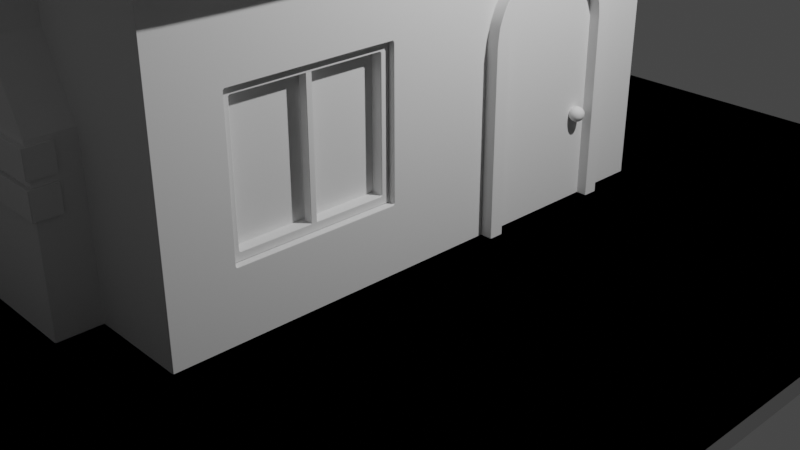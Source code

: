 # Source: house3.blend  (saved by Blender 3.4.6; exported with 4.5.12 LTS)
import bpy
from mathutils import Matrix  # noqa: F401  (used for matrix-valued properties, if any)

bpy.ops.wm.read_factory_settings(use_empty=True)
scene = bpy.context.scene
scene.name = 'Scene'

# ---- collections
col_collection = bpy.data.collections.new('Collection'); scene.collection.children.link(col_collection)

# ---- node groups
ng_auto_smooth = bpy.data.node_groups.new('Auto Smooth', 'GeometryNodeTree')
_s = ng_auto_smooth.interface.new_socket(name='Geometry', in_out='OUTPUT', socket_type='NodeSocketGeometry')
_s = ng_auto_smooth.interface.new_socket(name='Geometry', in_out='INPUT', socket_type='NodeSocketGeometry')
_s = ng_auto_smooth.interface.new_socket(name='Angle', in_out='INPUT', socket_type='NodeSocketFloat')
_s.subtype = 'ANGLE'
_s.min_value = 0.0
_s.max_value = 3.142
ng_auto_smooth.is_modifier = True
_N = ng_auto_smooth.nodes; _L = ng_auto_smooth.links
n0 = _N.new('NodeGroupOutput'); n0.name = 'Group Output'; n0.location = (480, -100)
n1 = _N.new('NodeGroupInput'); n1.name = 'Group Input'; n1.location = (-420, -300)
n2 = _N.new('NodeGroupInput'); n2.name = 'Group Input.001'; n2.location = (-60, -100)
n3 = _N.new('GeometryNodeSetShadeSmooth'); n3.name = 'Set Shade Smooth'; n3.location = (120, -100)
n3.domain = 'EDGE'
n4 = _N.new('GeometryNodeSetShadeSmooth'); n4.name = 'Set Shade Smooth.001'; n4.location = (300, -100)
n5 = _N.new('GeometryNodeInputMeshEdgeAngle'); n5.name = 'Edge Angle'; n5.location = (-420, -220)
n6 = _N.new('GeometryNodeInputEdgeSmooth'); n6.name = 'Is Edge Smooth'; n6.location = (-60, -160)
n7 = _N.new('GeometryNodeInputShadeSmooth'); n7.name = 'Is Face Smooth'; n7.location = (-240, -340)
n8 = _N.new('FunctionNodeBooleanMath'); n8.name = 'Boolean Math'; n8.location = (-60, -220)
n9 = _N.new('FunctionNodeCompare'); n9.name = 'Compare'; n9.location = (-240, -180)
n9.operation = 'LESS_EQUAL'
_L.new(n5.outputs[0], n9.inputs[0])
_L.new(n4.outputs[0], n0.inputs[0])
_L.new(n1.outputs[1], n9.inputs[1])
_L.new(n9.outputs[0], n8.inputs[0])
_L.new(n7.outputs[0], n8.inputs[1])
_L.new(n2.outputs[0], n3.inputs[0])
_L.new(n6.outputs[0], n3.inputs[1])
_L.new(n3.outputs[0], n4.inputs[0])
_L.new(n8.outputs[0], n3.inputs[2])
n0.is_active_output = True

# ---- world
world_world = bpy.data.worlds.new('World'); scene.world = world_world
world_world.use_nodes = True; world_world.node_tree.nodes.clear()
_N = world_world.node_tree.nodes; _L = world_world.node_tree.links
n0 = _N.new('ShaderNodeOutputWorld'); n0.name = 'World Output'; n0.location = (300, 300)
n1 = _N.new('ShaderNodeBackground'); n1.name = 'Background'; n1.location = (10, 300)
n1.inputs[0].default_value = (0.05088, 0.05088, 0.05088, 1.0)
_L.new(n1.outputs[0], n0.inputs[0])
n0.is_active_output = True
world_world.color = (0.05088, 0.05088, 0.05088)
world_world.use_sun_shadow = False
world_world.sun_shadow_jitter_overblur = 0.0

# ---- cameras
cam_camera = bpy.data.cameras.new('Camera')
cam_camera.clip_end = 100.0
cam_camera.ortho_scale = 7.314

# ---- lights
light_light = bpy.data.lights.new('Light', 'POINT')
light_light.transmission_factor = 0.0
light_light.energy = 1000.0
light_light.shadow_soft_size = 0.1
light_light.shadow_maximum_resolution = 0.006
light_light.use_absolute_resolution = True

# ---- meshes
me_plane = bpy.data.meshes.new('Plane')
me_plane.from_pydata([(-0.9211, -1.0, 0.0), (-1.0, -0.9211, 0.0), (-0.9365, -0.9985, 0.0), (-0.9513, -0.994, 0.0), (-0.9649, -0.9867, 0.0), (-0.9769, -0.9769, 0.0), (-0.9867, -0.9649, 0.0), (-0.994, -0.9513, 0.0), (-0.9985, -0.9365, 0.0), (1.0, -0.9211, 0.0), (0.9211, -1.0, 0.0), (0.9985, -0.9365, 0.0), (0.994, -0.9513, 0.0), (0.9867, -0.9649, 0.0), (0.9769, -0.9769, 0.0), (0.9649, -0.9867, 0.0), (0.9513, -0.994, 0.0), (0.9365, -0.9985, 0.0), (-0.9211, 1.0, 0.0), (-1.0, 0.9211, 0.0), (-0.9365, 0.9985, 0.0), (-0.9513, 0.994, 0.0), (-0.9649, 0.9867, 0.0), (-0.9769, 0.9769, 0.0), (-0.9867, 0.9649, 0.0), (-0.994, 0.9513, 0.0), (-0.9985, 0.9365, 0.0), (0.9211, 1.0, 0.0), (1.0, 0.9211, 0.0), (0.9365, 0.9985, 0.0), (0.9513, 0.994, 0.0), (0.9649, 0.9867, 0.0), (0.9769, 0.9769, 0.0), (0.9867, 0.9649, 0.0), (0.994, 0.9513, 0.0), (0.9985, 0.9365, 0.0), (-1.0, 0.9211, 0.04487), (-1.0, -0.9211, 0.04487), (-0.9985, -0.9365, 0.04487), (-0.994, -0.9513, 0.04487), (-0.9867, -0.9649, 0.04487), (-0.9769, -0.9769, 0.04487), (-0.9649, -0.9867, 0.04487), (-0.9513, -0.994, 0.04487), (-0.9365, -0.9985, 0.04487), (-0.9211, -1.0, 0.04487), (0.9211, -1.0, 0.04487), (0.9365, -0.9985, 0.04487), (0.9513, -0.994, 0.04487), (0.9649, -0.9867, 0.04487), (0.9769, -0.9769, 0.04487), (0.9867, -0.9649, 0.04487), (0.994, -0.9513, 0.04487), (0.9985, -0.9365, 0.04487), (1.0, -0.9211, 0.04487), (1.0, 0.9211, 0.04487), (0.9985, 0.9365, 0.04487), (0.994, 0.9513, 0.04487), (0.9867, 0.9649, 0.04487), (0.9769, 0.9769, 0.04487), (0.9649, 0.9867, 0.04487), (0.9513, 0.994, 0.04487), (0.9365, 0.9985, 0.04487), (0.9211, 1.0, 0.04487), (-0.9211, 1.0, 0.04487), (-0.9365, 0.9985, 0.04487), (-0.9513, 0.994, 0.04487), (-0.9649, 0.9867, 0.04487), (-0.9769, 0.9769, 0.04487), (-0.9867, 0.9649, 0.04487), (-0.994, 0.9513, 0.04487), (-0.9985, 0.9365, 0.04487)], [], [(1, 19, 26, 25, 24, 23, 22, 21, 20, 18, 27, 29, 30, 31, 32, 33, 34, 35, 28, 9, 11, 12, 13, 14, 15, 16, 17, 10, 0, 2, 3, 4, 5, 6, 7, 8), (37, 38, 39, 40, 41, 42, 43, 44, 45, 46, 47, 48, 49, 50, 51, 52, 53, 54, 55, 56, 57, 58, 59, 60, 61, 62, 63, 64, 65, 66, 67, 68, 69, 70, 71, 36), (12, 11, 53, 52), (7, 6, 40, 39), (21, 22, 67, 66), (11, 9, 54, 53), (6, 5, 41, 40), (22, 23, 68, 67), (9, 28, 55, 54), (5, 4, 42, 41), (23, 24, 69, 68), (28, 35, 56, 55), (4, 3, 43, 42), (24, 25, 70, 69), (35, 34, 57, 56), (3, 2, 44, 43), (25, 26, 71, 70), (34, 33, 58, 57), (2, 0, 45, 44), (26, 19, 36, 71), (33, 32, 59, 58), (0, 10, 46, 45), (32, 31, 60, 59), (10, 17, 47, 46), (31, 30, 61, 60), (17, 16, 48, 47), (30, 29, 62, 61), (16, 15, 49, 48), (29, 27, 63, 62), (15, 14, 50, 49), (19, 1, 37, 36), (27, 18, 64, 63), (14, 13, 51, 50), (1, 8, 38, 37), (18, 20, 65, 64), (13, 12, 52, 51), (8, 7, 39, 38), (20, 21, 66, 65)])
me_plane.polygons.foreach_set('use_smooth', [True] * 38)
_uv = me_plane.uv_layers.new(name='UVMap')
_uv.uv.foreach_set('vector', [0.0, 0.03947, 0.0, 0.9605, 0.0007584, 0.9682, 0.003004, 0.9756, 0.006651, 0.9825, 0.01156, 0.9884, 0.01754, 0.9933, 0.02436, 0.997, 0.03177, 0.9992, 0.03947, 1.0, 0.9605, 1.0, 0.9682, 0.9992, 0.9756, 0.997, 0.9825, 0.9933, 0.9884, 0.9884, 0.9933, 0.9825, 0.997, 0.9756, 0.9992, 0.9682, 1.0, 0.9605, 1.0, 0.03947, 0.9992, 0.03177, 0.997, 0.02436, 0.9933, 0.01754, 0.9884, 0.01156, 0.9825, 0.006651, 0.9756, 0.003004, 0.9682, 0.0007584, 0.9605, 0.0, 0.03947, 0.0, 0.03177, 0.0007584, 0.02436, 0.003004, 0.01754, 0.006651, 0.01156, 0.01156, 0.006651, 0.01754, 0.003004, 0.02436, 0.0007584, 0.03177, 0.0, 0.03947, 0.0007584, 0.03177, 0.003004, 0.02436, 0.006651, 0.01754, 0.01156, 0.01156, 0.01754, 0.006651, 0.02436, 0.003004, 0.03177, 0.0007584, 0.03947, 0.0, 0.9605, 0.0, 0.9682, 0.0007584, 0.9756, 0.003004, 0.9825, 0.006651, 0.9884, 0.01156, 0.9933, 0.01754, 0.997, 0.02436, 0.9992, 0.03177, 1.0, 0.03947, 1.0, 0.9605, 0.9992, 0.9682, 0.997, 0.9756, 0.9933, 0.9825, 0.9884, 0.9884, 0.9825, 0.9933, 0.9756, 0.997, 0.9682, 0.9992, 0.9605, 1.0, 0.03947, 1.0, 0.03177, 0.9992, 0.02436, 0.997, 0.01754, 0.9933, 0.01156, 0.9884, 0.006651, 0.9825, 0.003004, 0.9756, 0.0007584, 0.9682, 0.0, 0.9605, 0.997, 0.02436, 0.9992, 0.03177, 0.9992, 0.03177, 0.997, 0.02436, 0.003004, 0.02436, 0.006651, 0.01754, 0.006651, 0.01754, 0.003004, 0.02436, 0.02436, 0.997, 0.01754, 0.9933, 0.01754, 0.9933, 0.02436, 0.997, 0.9992, 0.03177, 1.0, 0.03947, 1.0, 0.03947, 0.9992, 0.03177, 0.006651, 0.01754, 0.01156, 0.01156, 0.01156, 0.01156, 0.006651, 0.01754, 0.01754, 0.9933, 0.01156, 0.9884, 0.01156, 0.9884, 0.01754, 0.9933, 1.0, 0.03947, 1.0, 0.9605, 1.0, 0.9605, 1.0, 0.03947, 0.01156, 0.01156, 0.01754, 0.006651, 0.01754, 0.006651, 0.01156, 0.01156, 0.01156, 0.9884, 0.006651, 0.9825, 0.006651, 0.9825, 0.01156, 0.9884, 1.0, 0.9605, 0.9992, 0.9682, 0.9992, 0.9682, 1.0, 0.9605, 0.01754, 0.006651, 0.02436, 0.003004, 0.02436, 0.003004, 0.01754, 0.006651, 0.006651, 0.9825, 0.003004, 0.9756, 0.003004, 0.9756, 0.006651, 0.9825, 0.9992, 0.9682, 0.997, 0.9756, 0.997, 0.9756, 0.9992, 0.9682, 0.02436, 0.003004, 0.03177, 0.0007584, 0.03177, 0.0007584, 0.02436, 0.003004, 0.003004, 0.9756, 0.0007584, 0.9682, 0.0007584, 0.9682, 0.003004, 0.9756, 0.997, 0.9756, 0.9933, 0.9825, 0.9933, 0.9825, 0.997, 0.9756, 0.03177, 0.0007584, 0.03947, 0.0, 0.03947, 0.0, 0.03177, 0.0007584, 0.0007584, 0.9682, 0.0, 0.9605, 0.0, 0.9605, 0.0007584, 0.9682, 0.9933, 0.9825, 0.9884, 0.9884, 0.9884, 0.9884, 0.9933, 0.9825, 0.03947, 0.0, 0.9605, 0.0, 0.9605, 0.0, 0.03947, 0.0, 0.9884, 0.9884, 0.9825, 0.9933, 0.9825, 0.9933, 0.9884, 0.9884, 0.9605, 0.0, 0.9682, 0.0007584, 0.9682, 0.0007584, 0.9605, 0.0, 0.9825, 0.9933, 0.9756, 0.997, 0.9756, 0.997, 0.9825, 0.9933, 0.9682, 0.0007584, 0.9756, 0.003004, 0.9756, 0.003004, 0.9682, 0.0007584, 0.9756, 0.997, 0.9682, 0.9992, 0.9682, 0.9992, 0.9756, 0.997, 0.9756, 0.003004, 0.9825, 0.006651, 0.9825, 0.006651, 0.9756, 0.003004, 0.9682, 0.9992, 0.9605, 1.0, 0.9605, 1.0, 0.9682, 0.9992, 0.9825, 0.006651, 0.9884, 0.01156, 0.9884, 0.01156, 0.9825, 0.006651, 0.0, 0.9605, 0.0, 0.03947, 0.0, 0.03947, 0.0, 0.9605, 0.9605, 1.0, 0.03947, 1.0, 0.03947, 1.0, 0.9605, 1.0, 0.9884, 0.01156, 0.9933, 0.01754, 0.9933, 0.01754, 0.9884, 0.01156, 0.0, 0.03947, 0.0007584, 0.03177, 0.0007584, 0.03177, 0.0, 0.03947, 0.03947, 1.0, 0.03177, 0.9992, 0.03177, 0.9992, 0.03947, 1.0, 0.9933, 0.01754, 0.997, 0.02436, 0.997, 0.02436, 0.9933, 0.01754, 0.0007584, 0.03177, 0.003004, 0.02436, 0.003004, 0.02436, 0.0007584, 0.03177, 0.03177, 0.9992, 0.02436, 0.997, 0.02436, 0.997, 0.03177, 0.9992])
me_plane.update()
me_plane_001 = bpy.data.meshes.new('Plane.001')
me_plane_001.from_pydata([(-1.974, -2.811, 0.0), (1.974, -2.811, 0.0), (-1.974, 2.811, 0.0), (1.974, 2.811, 0.0), (-1.974, 2.811, 3.348), (-1.974, -2.811, 3.348), (1.974, -2.169, 2.306), (0.0, -2.811, 4.831), (0.0, 2.811, 4.831), (-1.974, 2.384e-07, 0.0), (1.974, 2.384e-07, 0.0), (-1.974, 2.384e-07, 3.348), (1.974, -0.5083, 2.306), (1.974, 2.811, 3.348), (1.974, 2.197, 0.0), (1.974, 0.6137, 0.0), (1.974, 2.187, 2.038), (1.974, 1.395, 2.716), (1.974, 2.164, 2.213), (1.974, 2.096, 2.377), (1.974, 1.988, 2.517), (1.974, 1.848, 2.625), (1.974, 1.684, 2.693), (1.974, 0.6036, 2.038), (1.974, 0.6267, 2.213), (1.974, 0.6944, 2.377), (1.974, 0.8022, 2.517), (1.974, 0.9427, 2.625), (1.974, 1.106, 2.693), (1.744, 2.197, 0.0), (1.744, 0.6137, 0.0), (1.744, 2.187, 2.038), (1.744, 1.395, 2.716), (1.744, 2.164, 2.213), (1.744, 2.096, 2.377), (1.744, 1.988, 2.517), (1.744, 1.848, 2.625), (1.744, 1.684, 2.693), (1.744, 0.6036, 2.038), (1.744, 0.6267, 2.213), (1.744, 0.6944, 2.377), (1.744, 0.8022, 2.517), (1.744, 0.9427, 2.625), (1.744, 1.106, 2.693), (1.974, -2.811, 3.348), (1.974, -2.169, 0.8592), (1.974, -0.5083, 0.8592), (1.974, 2.384e-07, 3.348), (1.792, -2.083, 0.9449), (1.792, -0.5939, 0.9449), (1.792, -2.083, 2.221), (1.792, -0.5939, 2.221), (1.974, 0.7724, 4.599e-09), (1.974, 0.762, 2.027), (1.974, 0.78, 2.172), (1.974, 0.8319, 2.297), (1.974, 0.9145, 2.405), (1.974, 1.022, 2.487), (1.974, 1.143, 2.538), (1.974, 1.395, 2.557), (1.974, 1.647, 2.538), (1.974, 1.768, 2.487), (1.974, 1.876, 2.405), (1.974, 1.959, 2.297), (1.974, 2.01, 2.172), (1.974, 2.029, 2.027), (1.974, 2.038, 0.0), (1.744, 0.7724, 4.599e-09), (1.744, 0.762, 2.027), (1.744, 0.78, 2.172), (1.744, 0.8319, 2.297), (1.744, 0.9145, 2.405), (1.744, 1.022, 2.487), (1.744, 1.143, 2.538), (1.744, 1.395, 2.557), (1.744, 1.647, 2.538), (1.744, 1.768, 2.487), (1.744, 1.876, 2.405), (1.744, 1.959, 2.297), (1.744, 2.01, 2.172), (1.744, 2.029, 2.027), (1.744, 2.038, 0.0), (2.098, 0.6137, 0.0), (2.098, 0.6036, 2.038), (2.098, 0.6267, 2.213), (2.098, 0.6944, 2.377), (2.098, 0.8022, 2.517), (2.098, 0.9427, 2.625), (2.098, 1.106, 2.693), (2.098, 1.395, 2.716), (2.098, 1.684, 2.693), (2.098, 1.848, 2.625), (2.098, 1.988, 2.517), (2.098, 2.096, 2.377), (2.098, 2.164, 2.213), (2.098, 2.187, 2.038), (2.098, 2.197, 0.0), (2.098, 1.143, 2.538), (2.098, 2.038, 0.0), (2.098, 2.029, 2.027), (2.098, 2.01, 2.172), (2.098, 1.959, 2.297), (2.098, 1.876, 2.405), (2.098, 0.7724, 4.599e-09), (2.098, 0.762, 2.027), (2.098, 0.78, 2.172), (2.098, 0.8319, 2.297), (2.098, 0.9145, 2.405), (2.098, 1.022, 2.487), (2.098, 1.395, 2.557), (2.098, 1.647, 2.538), (2.098, 1.768, 2.487), (1.987, 2.197, 0.0), (1.987, 2.187, 2.038), (1.987, 2.164, 2.213), (1.987, 2.096, 2.377), (1.987, 1.988, 2.517), (1.987, 1.848, 2.625), (1.987, 1.684, 2.693), (1.987, 1.395, 2.716), (1.987, 1.106, 2.693), (1.987, 0.9427, 2.625), (1.987, 0.8022, 2.517), (1.987, 0.6944, 2.377), (1.987, 0.6267, 2.213), (1.987, 0.6036, 2.038), (1.987, 0.6137, 0.0), (1.792, -2.169, 0.8592), (1.792, -0.5083, 0.8592), (1.792, -2.169, 2.306), (1.792, -0.5083, 2.306), (1.91, -2.169, 0.8592), (1.91, -0.5083, 0.8592), (1.91, -2.169, 2.306), (1.91, -0.5083, 2.306), (1.91, -2.083, 0.9449), (1.91, -0.5939, 0.9449), (1.91, -2.083, 2.221), (1.91, -0.5939, 2.221)], [], [(3, 2, 4, 8, 13), (0, 1, 44, 7, 5), (9, 0, 5, 11), (2, 9, 11, 4), (12, 6, 129, 130), (3, 13, 47, 10, 15, 23, 24, 25, 26, 27, 28, 17, 22, 21, 20, 19, 18, 16, 14), (53, 54, 105, 104), (31, 29, 81, 80), (18, 19, 93, 94), (52, 53, 104, 103), (33, 31, 80, 79), (29, 14, 66, 81), (19, 20, 92, 93), (34, 33, 79, 78), (58, 59, 109, 97), (35, 34, 78, 77), (20, 21, 91, 92), (36, 35, 77, 76), (65, 66, 98, 99), (37, 36, 76, 75), (32, 43, 120, 119), (45, 6, 44, 1), (46, 45, 1, 10), (6, 12, 47, 44), (12, 46, 10, 47), (6, 45, 127, 129), (45, 46, 128, 127), (46, 12, 130, 128), (63, 62, 77, 78), (55, 54, 69, 70), (64, 63, 78, 79), (56, 55, 70, 71), (65, 64, 79, 80), (57, 56, 71, 72), (66, 65, 80, 81), (58, 57, 72, 73), (59, 58, 73, 74), (60, 59, 74, 75), (61, 60, 75, 76), (53, 52, 67, 68), (62, 61, 76, 77), (54, 53, 68, 69), (43, 32, 74, 73), (30, 38, 68, 67), (21, 22, 90, 91), (38, 39, 69, 68), (64, 65, 99, 100), (39, 40, 70, 69), (22, 17, 89, 90), (40, 41, 71, 70), (15, 30, 67, 52), (63, 64, 100, 101), (41, 42, 72, 71), (66, 14, 96, 98), (42, 43, 73, 72), (28, 27, 87, 88), (32, 37, 75, 74), (62, 63, 101, 102), (84, 83, 104, 105), (83, 82, 103, 104), (89, 88, 97, 109), (96, 95, 99, 98), (95, 94, 100, 99), (94, 93, 101, 100), (93, 92, 102, 101), (85, 84, 105, 106), (86, 85, 106, 107), (87, 86, 107, 108), (88, 87, 108, 97), (90, 89, 109, 110), (91, 90, 110, 111), (92, 91, 111, 102), (16, 18, 94, 95), (54, 55, 106, 105), (14, 16, 95, 96), (55, 56, 107, 106), (17, 28, 88, 89), (15, 52, 103, 82), (56, 57, 108, 107), (23, 15, 82, 83), (57, 58, 97, 108), (24, 23, 83, 84), (59, 60, 110, 109), (25, 24, 84, 85), (60, 61, 111, 110), (26, 25, 85, 86), (61, 62, 102, 111), (27, 26, 86, 87), (126, 112, 113, 114, 115, 116, 117, 118, 119, 120, 121, 122, 123, 124, 125), (37, 32, 119, 118), (36, 37, 118, 117), (38, 30, 126, 125), (35, 36, 117, 116), (39, 38, 125, 124), (30, 29, 112, 126), (34, 35, 116, 115), (40, 39, 124, 123), (33, 34, 115, 114), (41, 40, 123, 122), (31, 33, 114, 113), (42, 41, 122, 121), (29, 31, 113, 112), (43, 42, 121, 120), (48, 50, 137, 135), (51, 49, 136, 138), (127, 128, 132, 131), (130, 129, 133, 134), (136, 135, 131, 132), (135, 137, 133, 131), (137, 138, 134, 133), (138, 136, 132, 134), (128, 130, 134, 132), (129, 127, 131, 133), (50, 51, 138, 137), (49, 48, 135, 136)])
me_plane_001.polygons.foreach_set('use_smooth', [1, 1, 1, 1, 1, 1, 1, 1, 1, 1, 1, 0, 1, 1, 1, 1, 1, 1, 1, 1, 1, 1, 1, 1, 1, 1, 1, 1, 1, 1, 1, 1, 1, 1, 1, 1, 1, 1, 1, 1, 1, 1, 1, 1, 1, 1, 1, 1, 1, 1, 0, 1, 1, 0, 1, 1, 1, 1, 1, 1, 1, 1, 1, 1, 1, 1, 1, 1, 1, 1, 1, 1, 1, 1, 1, 1, 1, 0, 1, 1, 1, 1, 1, 1, 1, 1, 1, 1, 1, 1, 1, 1, 1, 1, 0, 1, 1, 1, 1, 1, 1, 1, 1, 0, 0, 1, 1, 1, 1, 1, 1, 1, 1, 0, 0])
_uv = me_plane_001.uv_layers.new(name='UVMap')
_uv.uv.foreach_set('vector', [1.0, 1.0, 0.0, 1.0, 0.0, 1.0, 0.5, 1.0, 1.0, 1.0, 0.0, 0.0, 1.0, 0.0, 1.0, 0.0, 0.5, 0.0, 0.0, 0.0, 0.0, 0.5, 0.0, 0.0, 0.0, 0.0, 0.0, 0.5, 0.0, 1.0, 0.0, 0.5, 0.0, 0.5, 0.0, 1.0, 1.0, 0.3687, 1.0, 0.1313, 1.0, 0.1313, 1.0, 0.3687, 1.0, 1.0, 1.0, 1.0, 1.0, 0.5, 1.0, 0.5, 0.0, 0.0, 0.0, 0.0, -0.05619, -0.03398, -0.2225, -0.1375, -0.3602, -0.2301, -0.2253, -0.1499, -0.05785, -0.04027, 0.0, 0.0, -0.05785, -0.0465, -0.2253, -0.1881, -0.3602, -0.3102, -0.2225, -0.1962, -0.05619, -0.0503, 0.0, 0.0, 0.0, 0.0, 0.0, 0.0, -0.05619, -0.03398, -0.05619, -0.03398, 0.0, 0.0, 0.0, 0.0, 0.0, 0.0, 0.0, 0.0, 0.0, 0.0, -0.05619, -0.0503, -0.2225, -0.1962, -0.2225, -0.1962, -0.05619, -0.0503, 0.0, 0.0, 0.0, 0.0, 0.0, 0.0, 0.0, 0.0, -0.05619, -0.0503, 0.0, 0.0, 0.0, 0.0, -0.05619, -0.0503, 0.0, 0.0, 0.0, 0.0, 0.0, 0.0, 0.0, 0.0, -0.2225, -0.1962, -0.3602, -0.3102, -0.3602, -0.3102, -0.2225, -0.1962, -0.2225, -0.1962, -0.05619, -0.0503, -0.05619, -0.0503, -0.2225, -0.1962, -0.05785, -0.04027, 0.0, 0.0, 0.0, 0.0, -0.05785, -0.04027, -0.3602, -0.3102, -0.2225, -0.1962, -0.2225, -0.1962, -0.3602, -0.3102, -0.3602, -0.3102, -0.2253, -0.1881, -0.2253, -0.1881, -0.3602, -0.3102, -0.2253, -0.1881, -0.3602, -0.3102, -0.3602, -0.3102, -0.2253, -0.1881, 0.0, 0.0, 0.0, 0.0, 0.0, 0.0, 0.0, 0.0, -0.05785, -0.0465, -0.2253, -0.1881, -0.2253, -0.1881, -0.05785, -0.0465, 0.0, 0.0, -0.05785, -0.04027, -0.05785, -0.04027, 0.0, 0.0, 1.0, 0.1313, 1.0, 0.1313, 1.0, 0.0, 1.0, 0.0, 1.0, 0.3687, 1.0, 0.1313, 1.0, 0.0, 1.0, 0.5, 1.0, 0.1313, 1.0, 0.3687, 1.0, 0.5, 1.0, 0.0, 1.0, 0.3687, 1.0, 0.3687, 1.0, 0.5, 1.0, 0.5, 1.0, 0.1313, 1.0, 0.1313, 1.0, 0.1313, 1.0, 0.1313, 1.0, 0.1313, 1.0, 0.3687, 1.0, 0.3687, 1.0, 0.1313, 1.0, 0.3687, 1.0, 0.3687, 1.0, 0.3687, 1.0, 0.3687, -0.2225, -0.1962, -0.3602, -0.3102, -0.3602, -0.3102, -0.2225, -0.1962, -0.2225, -0.1375, -0.05619, -0.03398, -0.05619, -0.03398, -0.2225, -0.1375, -0.05619, -0.0503, -0.2225, -0.1962, -0.2225, -0.1962, -0.05619, -0.0503, -0.3602, -0.2301, -0.2225, -0.1375, -0.2225, -0.1375, -0.3602, -0.2301, 0.0, 0.0, -0.05619, -0.0503, -0.05619, -0.0503, 0.0, 0.0, -0.2253, -0.1499, -0.3602, -0.2301, -0.3602, -0.2301, -0.2253, -0.1499, 0.0, 0.0, 0.0, 0.0, 0.0, 0.0, 0.0, 0.0, -0.05785, -0.04027, -0.2253, -0.1499, -0.2253, -0.1499, -0.05785, -0.04027, 0.0, 0.0, -0.05785, -0.04027, -0.05785, -0.04027, 0.0, 0.0, -0.05785, -0.0465, 0.0, 0.0, 0.0, 0.0, -0.05785, -0.0465, -0.2253, -0.1881, -0.05785, -0.0465, -0.05785, -0.0465, -0.2253, -0.1881, 0.0, 0.0, 0.0, 0.0, 0.0, 0.0, 0.0, 0.0, -0.3602, -0.3102, -0.2253, -0.1881, -0.2253, -0.1881, -0.3602, -0.3102, -0.05619, -0.03398, 0.0, 0.0, 0.0, 0.0, -0.05619, -0.03398, -0.05785, -0.04027, 0.0, 0.0, 0.0, 0.0, -0.05785, -0.04027, 0.0, 0.0, 0.0, 0.0, 0.0, 0.0, 0.0, 0.0, -0.2253, -0.1881, -0.05785, -0.0465, -0.05785, -0.0465, -0.2253, -0.1881, 0.0, 0.0, -0.05619, -0.03398, -0.05619, -0.03398, 0.0, 0.0, -0.05619, -0.0503, 0.0, 0.0, 0.0, 0.0, -0.05619, -0.0503, -0.05619, -0.03398, -0.2225, -0.1375, -0.2225, -0.1375, -0.05619, -0.03398, -0.05785, -0.0465, 0.0, 0.0, 0.0, 0.0, -0.05785, -0.0465, -0.2225, -0.1375, -0.3602, -0.2301, -0.3602, -0.2301, -0.2225, -0.1375, 0.0, 0.0, 0.0, 0.0, 0.0, 0.0, 0.0, 0.0, -0.2225, -0.1962, -0.05619, -0.0503, -0.05619, -0.0503, -0.2225, -0.1962, -0.3602, -0.2301, -0.2253, -0.1499, -0.2253, -0.1499, -0.3602, -0.2301, 0.0, 0.0, 0.0, 0.0, 0.0, 0.0, 0.0, 0.0, -0.2253, -0.1499, -0.05785, -0.04027, -0.05785, -0.04027, -0.2253, -0.1499, -0.05785, -0.04027, -0.2253, -0.1499, -0.2253, -0.1499, -0.05785, -0.04027, 0.0, 0.0, -0.05785, -0.0465, -0.05785, -0.0465, 0.0, 0.0, -0.3602, -0.3102, -0.2225, -0.1962, -0.2225, -0.1962, -0.3602, -0.3102, -0.05619, -0.03398, 0.0, 0.0, 0.0, 0.0, -0.05619, -0.03398, 0.0, 0.0, 0.0, 0.0, 0.0, 0.0, 0.0, 0.0, 0.0, 0.0, -0.05785, -0.04027, -0.05785, -0.04027, 0.0, 0.0, 0.0, 0.0, 0.0, 0.0, 0.0, 0.0, 0.0, 0.0, 0.0, 0.0, -0.05619, -0.0503, -0.05619, -0.0503, 0.0, 0.0, -0.05619, -0.0503, -0.2225, -0.1962, -0.2225, -0.1962, -0.05619, -0.0503, -0.2225, -0.1962, -0.3602, -0.3102, -0.3602, -0.3102, -0.2225, -0.1962, -0.2225, -0.1375, -0.05619, -0.03398, -0.05619, -0.03398, -0.2225, -0.1375, -0.3602, -0.2301, -0.2225, -0.1375, -0.2225, -0.1375, -0.3602, -0.2301, -0.2253, -0.1499, -0.3602, -0.2301, -0.3602, -0.2301, -0.2253, -0.1499, -0.05785, -0.04027, -0.2253, -0.1499, -0.2253, -0.1499, -0.05785, -0.04027, -0.05785, -0.0465, 0.0, 0.0, 0.0, 0.0, -0.05785, -0.0465, -0.2253, -0.1881, -0.05785, -0.0465, -0.05785, -0.0465, -0.2253, -0.1881, -0.3602, -0.3102, -0.2253, -0.1881, -0.2253, -0.1881, -0.3602, -0.3102, 0.0, 0.0, -0.05619, -0.0503, -0.05619, -0.0503, 0.0, 0.0, -0.05619, -0.03398, -0.2225, -0.1375, -0.2225, -0.1375, -0.05619, -0.03398, 0.0, 0.0, 0.0, 0.0, 0.0, 0.0, 0.0, 0.0, -0.2225, -0.1375, -0.3602, -0.2301, -0.3602, -0.2301, -0.2225, -0.1375, 0.0, 0.0, -0.05785, -0.04027, -0.05785, -0.04027, 0.0, 0.0, 0.0, 0.0, 0.0, 0.0, 0.0, 0.0, 0.0, 0.0, -0.3602, -0.2301, -0.2253, -0.1499, -0.2253, -0.1499, -0.3602, -0.2301, 0.0, 0.0, 0.0, 0.0, 0.0, 0.0, 0.0, 0.0, -0.2253, -0.1499, -0.05785, -0.04027, -0.05785, -0.04027, -0.2253, -0.1499, -0.05619, -0.03398, 0.0, 0.0, 0.0, 0.0, -0.05619, -0.03398, 0.0, 0.0, -0.05785, -0.0465, -0.05785, -0.0465, 0.0, 0.0, -0.2225, -0.1375, -0.05619, -0.03398, -0.05619, -0.03398, -0.2225, -0.1375, -0.05785, -0.0465, -0.2253, -0.1881, -0.2253, -0.1881, -0.05785, -0.0465, -0.3602, -0.2301, -0.2225, -0.1375, -0.2225, -0.1375, -0.3602, -0.2301, -0.2253, -0.1881, -0.3602, -0.3102, -0.3602, -0.3102, -0.2253, -0.1881, -0.2253, -0.1499, -0.3602, -0.2301, -0.3602, -0.2301, -0.2253, -0.1499, 0.0, 0.0, 0.0, 0.0, 0.0, 0.0, -0.05619, -0.0503, -0.2225, -0.1962, -0.3602, -0.3102, -0.2253, -0.1881, -0.05785, -0.0465, 0.0, 0.0, -0.05785, -0.04027, -0.2253, -0.1499, -0.3602, -0.2301, -0.2225, -0.1375, -0.05619, -0.03398, 0.0, 0.0, -0.05785, -0.0465, 0.0, 0.0, 0.0, 0.0, -0.05785, -0.0465, -0.2253, -0.1881, -0.05785, -0.0465, -0.05785, -0.0465, -0.2253, -0.1881, 0.0, 0.0, 0.0, 0.0, 0.0, 0.0, 0.0, 0.0, -0.3602, -0.3102, -0.2253, -0.1881, -0.2253, -0.1881, -0.3602, -0.3102, -0.05619, -0.03398, 0.0, 0.0, 0.0, 0.0, -0.05619, -0.03398, 0.0, 0.0, 0.0, 0.0, 0.0, 0.0, 0.0, 0.0, -0.2225, -0.1962, -0.3602, -0.3102, -0.3602, -0.3102, -0.2225, -0.1962, -0.2225, -0.1375, -0.05619, -0.03398, -0.05619, -0.03398, -0.2225, -0.1375, -0.05619, -0.0503, -0.2225, -0.1962, -0.2225, -0.1962, -0.05619, -0.0503, -0.3602, -0.2301, -0.2225, -0.1375, -0.2225, -0.1375, -0.3602, -0.2301, 0.0, 0.0, -0.05619, -0.0503, -0.05619, -0.0503, 0.0, 0.0, -0.2253, -0.1499, -0.3602, -0.2301, -0.3602, -0.2301, -0.2253, -0.1499, 0.0, 0.0, 0.0, 0.0, 0.0, 0.0, 0.0, 0.0, -0.05785, -0.04027, -0.2253, -0.1499, -0.2253, -0.1499, -0.05785, -0.04027, 0.0, 0.0, 0.0, 0.0, 0.0, 0.0, 0.0, 0.0, 0.0, 0.0, 0.0, 0.0, 0.0, 0.0, 0.0, 0.0, 1.0, 0.1313, 1.0, 0.3687, 1.0, 0.3687, 1.0, 0.1313, 1.0, 0.3687, 1.0, 0.1313, 1.0, 0.1313, 1.0, 0.3687, 1.0, 0.3565, 1.0, 0.1435, 1.0, 0.1313, 1.0, 0.3687, 1.0, 0.1435, 1.0, 0.1435, 1.0, 0.1313, 1.0, 0.1313, 1.0, 0.1435, 1.0, 0.3565, 1.0, 0.3687, 1.0, 0.1313, 1.0, 0.3565, 1.0, 0.3565, 1.0, 0.3687, 1.0, 0.3687, 1.0, 0.3687, 1.0, 0.3687, 1.0, 0.3687, 1.0, 0.3687, 1.0, 0.1313, 1.0, 0.1313, 1.0, 0.1313, 1.0, 0.1313, 0.0, 0.0, 0.0, 0.0, 0.0, 0.0, 0.0, 0.0, 0.0, 0.0, 0.0, 0.0, 0.0, 0.0, 0.0, 0.0])
me_plane_001.update()
me_plane_002 = bpy.data.meshes.new('Plane.002')
me_plane_002.from_pydata([(-2.559, 3.312, 2.909), (-2.559, -3.312, 2.909), (2.181, 3.312, 3.413), (2.181, 3.312, 3.193), (2.303, 3.312, 3.101), (2.303, -3.312, 3.101), (2.181, -3.312, 3.413), (2.303, -3.312, 3.321), (2.181, -3.312, 3.193), (-2.559, 3.312, 3.129), (-2.559, -3.312, 3.129), (2.303, 3.312, 3.321), (0.1022, -3.312, 4.754), (-0.1022, -3.312, 4.754), (-0.1022, 3.312, 4.754), (0.1022, 3.312, 4.754), (-0.1022, -3.312, 4.974), (0.1022, -3.312, 4.974), (0.1022, 3.312, 4.974), (-0.1022, 3.312, 4.974), (-2.392, -3.312, 3.034), (-2.392, 3.312, 3.034), (-2.392, -3.312, 3.254), (-2.392, 3.312, 3.254), (2.181, 0.9795, 3.193), (2.181, -1.228, 3.193), (2.181, -1.228, 3.413), (2.181, 0.9795, 3.413), (-2.559, 0.9795, 2.909), (-2.559, -1.228, 2.909), (2.303, -1.228, 3.101), (2.303, 0.9795, 3.101), (-2.559, 0.9795, 3.129), (-2.559, -1.228, 3.129), (2.303, -1.228, 3.321), (2.303, 0.9795, 3.321), (-0.1022, -1.228, 4.754), (-0.1022, 0.9795, 4.754), (0.1022, 0.9795, 4.754), (0.1022, -1.228, 4.754), (0.1022, -1.228, 4.974), (0.1022, 0.9795, 4.974), (-0.1022, 0.9795, 4.974), (-0.1022, -1.228, 4.974), (-2.392, 0.9795, 3.034), (-2.392, -1.228, 3.034), (-2.392, -1.228, 3.254), (-2.392, 0.9795, 3.254), (2.181, 2.481, 3.193), (2.181, -2.729, 3.193), (2.181, -2.729, 3.413), (2.181, 2.481, 3.413), (-2.559, 2.481, 2.909), (-2.559, -2.729, 2.909), (2.303, -2.729, 3.101), (2.303, 2.481, 3.101), (-2.559, 2.481, 3.129), (-2.559, -2.729, 3.129), (2.303, -2.729, 3.321), (2.303, 2.481, 3.321), (-0.1022, -2.729, 4.754), (-0.1022, 2.481, 4.754), (0.1022, 2.481, 4.754), (0.1022, -2.729, 4.754), (0.1022, -2.729, 4.974), (0.1022, 2.481, 4.974), (-0.1022, 2.481, 4.974), (-0.1022, -2.729, 4.974), (-2.392, 2.481, 3.034), (-2.392, -2.729, 3.034), (-2.392, -2.729, 3.254), (-2.392, 2.481, 3.254)], [(70, 57), (71, 56), (53, 69), (52, 68), (63, 49), (62, 48), (50, 64), (51, 65), (64, 67), (65, 66), (60, 63), (61, 62), (69, 60), (68, 61), (52, 56), (53, 57), (58, 50), (59, 51), (54, 58), (55, 59), (67, 70), (66, 71), (49, 54), (48, 55)], [(20, 13, 16, 22), (24, 3, 4, 31), (47, 42, 19, 23), (12, 8, 6, 17), (31, 4, 11, 35), (27, 35, 11, 2), (3, 15, 18, 2), (29, 1, 10, 33), (21, 0, 9, 23), (44, 21, 14, 37), (37, 14, 15, 38), (41, 18, 19, 42), (14, 19, 18, 15), (12, 17, 16, 13), (8, 5, 7, 6), (4, 3, 2, 11), (41, 27, 2, 18), (38, 15, 3, 24), (28, 0, 21, 44), (14, 21, 23, 19), (32, 47, 23, 9), (1, 20, 22, 10), (10, 22, 46, 33), (33, 46, 47, 32), (1, 29, 45, 20), (29, 28, 44, 45), (12, 39, 25, 8), (39, 38, 24, 25), (17, 6, 26, 40), (40, 26, 27, 41), (17, 40, 43, 16), (40, 41, 42, 43), (13, 36, 39, 12), (36, 37, 38, 39), (20, 45, 36, 13), (45, 44, 37, 36), (0, 28, 32, 9), (28, 29, 33, 32), (6, 7, 34, 26), (26, 34, 35, 27), (5, 30, 34, 7), (30, 31, 35, 34), (22, 16, 43, 46), (46, 43, 42, 47), (8, 25, 30, 5), (25, 24, 31, 30)])
me_plane_002.polygons.foreach_set('use_smooth', [True] * 46)
_uv = me_plane_002.uv_layers.new(name='UVMap')
_uv.uv.foreach_set('vector', [-0.1056, 0.0, 0.4741, 0.0, 0.4741, 0.0, -0.1056, 0.0, 1.052, 0.6479, 1.052, 1.0, 1.083, 1.0, 1.083, 0.6479, -0.1056, 0.6479, 0.4741, 0.6479, 0.4741, 1.0, -0.1056, 1.0, 0.5259, 0.0, 1.052, 0.0, 1.052, 0.0, 0.5259, 0.0, 1.083, 0.6479, 1.083, 1.0, 1.083, 1.0, 1.083, 0.6479, 1.052, 0.6479, 1.083, 0.6479, 1.083, 1.0, 1.052, 1.0, 1.052, 1.0, 0.5259, 1.0, 0.5259, 1.0, 1.052, 1.0, -0.148, 0.3145, -0.148, 0.0, -0.148, 0.0, -0.148, 0.3145, -0.1056, 1.0, -0.148, 1.0, -0.148, 1.0, -0.1056, 1.0, -0.1056, 0.6479, -0.1056, 1.0, 0.4741, 1.0, 0.4741, 0.6479, 0.4741, 0.6479, 0.4741, 1.0, 0.5259, 1.0, 0.5259, 0.6479, 0.5259, 0.6479, 0.5259, 1.0, 0.4741, 1.0, 0.4741, 0.6479, 0.4741, 1.0, 0.4741, 1.0, 0.5259, 1.0, 0.5259, 1.0, 0.5259, 0.0, 0.5259, 0.0, 0.4741, 0.0, 0.4741, 0.0, 1.052, 0.0, 1.083, 0.0, 1.083, 0.0, 1.052, 0.0, 1.083, 1.0, 1.052, 1.0, 1.052, 1.0, 1.083, 1.0, 0.5259, 0.6479, 1.052, 0.6479, 1.052, 1.0, 0.5259, 1.0, 0.5259, 0.6479, 0.5259, 1.0, 1.052, 1.0, 1.052, 0.6479, -0.148, 0.6479, -0.148, 1.0, -0.1056, 1.0, -0.1056, 0.6479, 0.4741, 1.0, -0.1056, 1.0, -0.1056, 1.0, 0.4741, 1.0, -0.148, 0.6479, -0.1056, 0.6479, -0.1056, 1.0, -0.148, 1.0, -0.148, 0.0, -0.1056, 0.0, -0.1056, 0.0, -0.148, 0.0, -0.148, 0.0, -0.1056, 0.0, -0.1056, 0.3145, -0.148, 0.3145, -0.148, 0.3145, -0.1056, 0.3145, -0.1056, 0.6479, -0.148, 0.6479, -0.148, 0.0, -0.148, 0.3145, -0.1056, 0.3145, -0.1056, 0.0, -0.148, 0.3145, -0.148, 0.6479, -0.1056, 0.6479, -0.1056, 0.3145, 0.5259, 0.0, 0.5259, 0.3145, 1.052, 0.3145, 1.052, 0.0, 0.5259, 0.3145, 0.5259, 0.6479, 1.052, 0.6479, 1.052, 0.3145, 0.5259, 0.0, 1.052, 0.0, 1.052, 0.3145, 0.5259, 0.3145, 0.5259, 0.3145, 1.052, 0.3145, 1.052, 0.6479, 0.5259, 0.6479, 0.5259, 0.0, 0.5259, 0.3145, 0.4741, 0.3145, 0.4741, 0.0, 0.5259, 0.3145, 0.5259, 0.6479, 0.4741, 0.6479, 0.4741, 0.3145, 0.4741, 0.0, 0.4741, 0.3145, 0.5259, 0.3145, 0.5259, 0.0, 0.4741, 0.3145, 0.4741, 0.6479, 0.5259, 0.6479, 0.5259, 0.3145, -0.1056, 0.0, -0.1056, 0.3145, 0.4741, 0.3145, 0.4741, 0.0, -0.1056, 0.3145, -0.1056, 0.6479, 0.4741, 0.6479, 0.4741, 0.3145, -0.148, 1.0, -0.148, 0.6479, -0.148, 0.6479, -0.148, 1.0, -0.148, 0.6479, -0.148, 0.3145, -0.148, 0.3145, -0.148, 0.6479, 1.052, 0.0, 1.083, 0.0, 1.083, 0.3145, 1.052, 0.3145, 1.052, 0.3145, 1.083, 0.3145, 1.083, 0.6479, 1.052, 0.6479, 1.083, 0.0, 1.083, 0.3145, 1.083, 0.3145, 1.083, 0.0, 1.083, 0.3145, 1.083, 0.6479, 1.083, 0.6479, 1.083, 0.3145, -0.1056, 0.0, 0.4741, 0.0, 0.4741, 0.3145, -0.1056, 0.3145, -0.1056, 0.3145, 0.4741, 0.3145, 0.4741, 0.6479, -0.1056, 0.6479, 1.052, 0.0, 1.052, 0.3145, 1.083, 0.3145, 1.083, 0.0, 1.052, 0.3145, 1.052, 0.6479, 1.083, 0.6479, 1.083, 0.3145])
me_plane_002.update()
me_plane_003 = bpy.data.meshes.new('Plane.003')
me_plane_003.from_pydata([(1.974, 2.197, 0.0), (1.974, 0.6137, 0.0), (1.974, 2.197, 2.058), (1.974, 1.405, 2.736), (1.974, 2.174, 2.233), (1.974, 2.106, 2.397), (1.974, 1.998, 2.537), (1.974, 1.858, 2.645), (1.974, 1.694, 2.713), (1.974, 0.6137, 2.058), (1.974, 0.6368, 2.233), (1.974, 0.7045, 2.397), (1.974, 0.8123, 2.537), (1.974, 0.9528, 2.645), (1.974, 1.116, 2.713), (1.744, 2.197, 0.0), (1.744, 0.6137, 0.0), (1.744, 2.197, 2.058), (1.744, 1.405, 2.736), (1.744, 2.174, 2.233), (1.744, 2.106, 2.397), (1.744, 1.998, 2.537), (1.744, 1.858, 2.645), (1.744, 1.694, 2.713), (1.744, 0.6137, 2.058), (1.744, 0.6368, 2.233), (1.744, 0.7045, 2.397), (1.744, 0.8123, 2.537), (1.744, 0.9528, 2.645), (1.744, 1.116, 2.713)], [], [(5, 6, 21, 20), (11, 10, 25, 26), (4, 5, 20, 19), (12, 11, 26, 27), (2, 4, 19, 17), (13, 12, 27, 28), (0, 2, 17, 15), (14, 13, 28, 29), (3, 14, 29, 18), (8, 3, 18, 23), (7, 8, 23, 22), (9, 1, 16, 24), (6, 7, 22, 21), (10, 9, 24, 25)])
me_plane_003.polygons.foreach_set('use_smooth', [True] * 14)
_uv = me_plane_003.uv_layers.new(name='UVMap')
_uv.uv.foreach_set('vector', [-0.2225, -0.1962, -0.3602, -0.3102, -0.3602, -0.3102, -0.2225, -0.1962, -0.2225, -0.1375, -0.05619, -0.03398, -0.05619, -0.03398, -0.2225, -0.1375, -0.05619, -0.0503, -0.2225, -0.1962, -0.2225, -0.1962, -0.05619, -0.0503, -0.3602, -0.2301, -0.2225, -0.1375, -0.2225, -0.1375, -0.3602, -0.2301, 0.0, 0.0, -0.05619, -0.0503, -0.05619, -0.0503, 0.0, 0.0, -0.2253, -0.1499, -0.3602, -0.2301, -0.3602, -0.2301, -0.2253, -0.1499, 0.0, 0.0, 0.0, 0.0, 0.0, 0.0, 0.0, 0.0, -0.05785, -0.04027, -0.2253, -0.1499, -0.2253, -0.1499, -0.05785, -0.04027, 0.0, 0.0, -0.05785, -0.04027, -0.05785, -0.04027, 0.0, 0.0, -0.05785, -0.0465, 0.0, 0.0, 0.0, 0.0, -0.05785, -0.0465, -0.2253, -0.1881, -0.05785, -0.0465, -0.05785, -0.0465, -0.2253, -0.1881, 0.0, 0.0, 0.0, 0.0, 0.0, 0.0, 0.0, 0.0, -0.3602, -0.3102, -0.2253, -0.1881, -0.2253, -0.1881, -0.3602, -0.3102, -0.05619, -0.03398, 0.0, 0.0, 0.0, 0.0, -0.05619, -0.03398])
me_plane_003.update()
me_plane_004 = bpy.data.meshes.new('Plane.004')
me_plane_004.from_pydata([(1.744, 2.197, 0.0), (1.744, 0.6137, 0.0), (1.744, 2.187, 2.038), (1.744, 1.395, 2.716), (1.744, 2.164, 2.213), (1.744, 2.096, 2.377), (1.744, 1.988, 2.517), (1.744, 1.848, 2.625), (1.744, 1.684, 2.693), (1.744, 0.6036, 2.038), (1.744, 0.6267, 2.213), (1.744, 0.6944, 2.377), (1.744, 0.8022, 2.517), (1.744, 0.9427, 2.625), (1.744, 1.106, 2.693)], [], [(1, 0, 2, 4, 5, 6, 7, 8, 3, 14, 13, 12, 11, 10, 9)])
me_plane_004.polygons.foreach_set('use_smooth', [True] * 1)
_uv = me_plane_004.uv_layers.new(name='UVMap')
_uv.uv.foreach_set('vector', [0.0, 0.0, 0.0, 0.0, 0.0, 0.0, -0.05619, -0.0503, -0.2225, -0.1962, -0.3602, -0.3102, -0.2253, -0.1881, -0.05785, -0.0465, 0.0, 0.0, -0.05785, -0.04027, -0.2253, -0.1499, -0.3602, -0.2301, -0.2225, -0.1375, -0.05619, -0.03398, 0.0, 0.0])
me_plane_004.update()
me_icosphere = bpy.data.meshes.new('Icosphere')
me_icosphere.from_pydata([(0.0, 0.0, -1.0), (0.7236, -0.5257, -0.4472), (-0.2764, -0.8506, -0.4472), (-0.8944, 0.0, -0.4472), (-0.2764, 0.8506, -0.4472), (0.7236, 0.5257, -0.4472), (0.2764, -0.8506, 0.4472), (-0.7236, -0.5257, 0.4472), (-0.7236, 0.5257, 0.4472), (0.2764, 0.8506, 0.4472), (0.8944, 0.0, 0.4472), (0.0, 0.0, 1.0), (-0.1625, -0.5, -0.8507), (0.4253, -0.309, -0.8507), (0.2629, -0.809, -0.5257), (0.8506, 0.0, -0.5257), (0.4253, 0.309, -0.8507), (-0.5257, 0.0, -0.8507), (-0.6882, -0.5, -0.5257), (-0.1625, 0.5, -0.8507), (-0.6882, 0.5, -0.5257), (0.2629, 0.809, -0.5257), (0.9511, -0.309, 0.0), (0.9511, 0.309, 0.0), (0.0, -1.0, 0.0), (0.5878, -0.809, 0.0), (-0.9511, -0.309, 0.0), (-0.5878, -0.809, 0.0), (-0.5878, 0.809, 0.0), (-0.9511, 0.309, 0.0), (0.5878, 0.809, 0.0), (0.0, 1.0, 0.0), (0.6882, -0.5, 0.5257), (-0.2629, -0.809, 0.5257), (-0.8506, 0.0, 0.5257), (-0.2629, 0.809, 0.5257), (0.6882, 0.5, 0.5257), (0.1625, -0.5, 0.8507), (0.5257, 0.0, 0.8507), (-0.4253, -0.309, 0.8507), (-0.4253, 0.309, 0.8507), (0.1625, 0.5, 0.8507)], [], [(0, 13, 12), (1, 13, 15), (0, 12, 17), (0, 17, 19), (0, 19, 16), (1, 15, 22), (2, 14, 24), (3, 18, 26), (4, 20, 28), (5, 21, 30), (1, 22, 25), (2, 24, 27), (3, 26, 29), (4, 28, 31), (5, 30, 23), (6, 32, 37), (7, 33, 39), (8, 34, 40), (9, 35, 41), (10, 36, 38), (38, 41, 11), (38, 36, 41), (36, 9, 41), (41, 40, 11), (41, 35, 40), (35, 8, 40), (40, 39, 11), (40, 34, 39), (34, 7, 39), (39, 37, 11), (39, 33, 37), (33, 6, 37), (37, 38, 11), (37, 32, 38), (32, 10, 38), (23, 36, 10), (23, 30, 36), (30, 9, 36), (31, 35, 9), (31, 28, 35), (28, 8, 35), (29, 34, 8), (29, 26, 34), (26, 7, 34), (27, 33, 7), (27, 24, 33), (24, 6, 33), (25, 32, 6), (25, 22, 32), (22, 10, 32), (30, 31, 9), (30, 21, 31), (21, 4, 31), (28, 29, 8), (28, 20, 29), (20, 3, 29), (26, 27, 7), (26, 18, 27), (18, 2, 27), (24, 25, 6), (24, 14, 25), (14, 1, 25), (22, 23, 10), (22, 15, 23), (15, 5, 23), (16, 21, 5), (16, 19, 21), (19, 4, 21), (19, 20, 4), (19, 17, 20), (17, 3, 20), (17, 18, 3), (17, 12, 18), (12, 2, 18), (15, 16, 5), (15, 13, 16), (13, 0, 16), (12, 14, 2), (12, 13, 14), (13, 1, 14)])
me_icosphere.polygons.foreach_set('use_smooth', [True] * 80)
_uv = me_icosphere.uv_layers.new(name='UVMap')
_uv.uv.foreach_set('vector', [0.1818, 0.0, 0.2273, 0.07873, 0.1364, 0.07873, 0.2727, 0.1575, 0.3182, 0.07873, 0.3636, 0.1575, 0.9091, 0.0, 0.9545, 0.07873, 0.8636, 0.07873, 0.7273, 0.0, 0.7727, 0.07873, 0.6818, 0.07873, 0.5455, 0.0, 0.5909, 0.07873, 0.5, 0.07873, 0.2727, 0.1575, 0.3636, 0.1575, 0.3182, 0.2362, 0.09091, 0.1575, 0.1818, 0.1575, 0.1364, 0.2362, 0.8182, 0.1575, 0.9091, 0.1575, 0.8636, 0.2362, 0.6364, 0.1575, 0.7273, 0.1575, 0.6818, 0.2362, 0.4545, 0.1575, 0.5455, 0.1575, 0.5, 0.2362, 0.2727, 0.1575, 0.3182, 0.2362, 0.2273, 0.2362, 0.09091, 0.1575, 0.1364, 0.2362, 0.04546, 0.2362, 0.8182, 0.1575, 0.8636, 0.2362, 0.7727, 0.2362, 0.6364, 0.1575, 0.6818, 0.2362, 0.5909, 0.2362, 0.4545, 0.1575, 0.5, 0.2362, 0.4091, 0.2362, 0.1818, 0.3149, 0.2727, 0.3149, 0.2273, 0.3937, 0.0, 0.3149, 0.09091, 0.3149, 0.04546, 0.3937, 0.7273, 0.3149, 0.8182, 0.3149, 0.7727, 0.3937, 0.5455, 0.3149, 0.6364, 0.3149, 0.5909, 0.3937, 0.3636, 0.3149, 0.4545, 0.3149, 0.4091, 0.3937, 0.4091, 0.3937, 0.5, 0.3937, 0.4545, 0.4724, 0.4091, 0.3937, 0.4545, 0.3149, 0.5, 0.3937, 0.4545, 0.3149, 0.5455, 0.3149, 0.5, 0.3937, 0.5909, 0.3937, 0.6818, 0.3937, 0.6364, 0.4724, 0.5909, 0.3937, 0.6364, 0.3149, 0.6818, 0.3937, 0.6364, 0.3149, 0.7273, 0.3149, 0.6818, 0.3937, 0.7727, 0.3937, 0.8636, 0.3937, 0.8182, 0.4724, 0.7727, 0.3937, 0.8182, 0.3149, 0.8636, 0.3937, 0.8182, 0.3149, 0.9091, 0.3149, 0.8636, 0.3937, 0.04546, 0.3937, 0.1364, 0.3937, 0.09091, 0.4724, 0.04546, 0.3937, 0.09091, 0.3149, 0.1364, 0.3937, 0.09091, 0.3149, 0.1818, 0.3149, 0.1364, 0.3937, 0.2273, 0.3937, 0.3182, 0.3937, 0.2727, 0.4724, 0.2273, 0.3937, 0.2727, 0.3149, 0.3182, 0.3937, 0.2727, 0.3149, 0.3636, 0.3149, 0.3182, 0.3937, 0.4091, 0.2362, 0.4545, 0.3149, 0.3636, 0.3149, 0.4091, 0.2362, 0.5, 0.2362, 0.4545, 0.3149, 0.5, 0.2362, 0.5455, 0.3149, 0.4545, 0.3149, 0.5909, 0.2362, 0.6364, 0.3149, 0.5455, 0.3149, 0.5909, 0.2362, 0.6818, 0.2362, 0.6364, 0.3149, 0.6818, 0.2362, 0.7273, 0.3149, 0.6364, 0.3149, 0.7727, 0.2362, 0.8182, 0.3149, 0.7273, 0.3149, 0.7727, 0.2362, 0.8636, 0.2362, 0.8182, 0.3149, 0.8636, 0.2362, 0.9091, 0.3149, 0.8182, 0.3149, 0.04546, 0.2362, 0.09091, 0.3149, 0.0, 0.3149, 0.04546, 0.2362, 0.1364, 0.2362, 0.09091, 0.3149, 0.1364, 0.2362, 0.1818, 0.3149, 0.09091, 0.3149, 0.2273, 0.2362, 0.2727, 0.3149, 0.1818, 0.3149, 0.2273, 0.2362, 0.3182, 0.2362, 0.2727, 0.3149, 0.3182, 0.2362, 0.3636, 0.3149, 0.2727, 0.3149, 0.5, 0.2362, 0.5909, 0.2362, 0.5455, 0.3149, 0.5, 0.2362, 0.5455, 0.1575, 0.5909, 0.2362, 0.5455, 0.1575, 0.6364, 0.1575, 0.5909, 0.2362, 0.6818, 0.2362, 0.7727, 0.2362, 0.7273, 0.3149, 0.6818, 0.2362, 0.7273, 0.1575, 0.7727, 0.2362, 0.7273, 0.1575, 0.8182, 0.1575, 0.7727, 0.2362, 0.8636, 0.2362, 0.9545, 0.2362, 0.9091, 0.3149, 0.8636, 0.2362, 0.9091, 0.1575, 0.9545, 0.2362, 0.9091, 0.1575, 1.0, 0.1575, 0.9545, 0.2362, 0.1364, 0.2362, 0.2273, 0.2362, 0.1818, 0.3149, 0.1364, 0.2362, 0.1818, 0.1575, 0.2273, 0.2362, 0.1818, 0.1575, 0.2727, 0.1575, 0.2273, 0.2362, 0.3182, 0.2362, 0.4091, 0.2362, 0.3636, 0.3149, 0.3182, 0.2362, 0.3636, 0.1575, 0.4091, 0.2362, 0.3636, 0.1575, 0.4545, 0.1575, 0.4091, 0.2362, 0.5, 0.07873, 0.5455, 0.1575, 0.4545, 0.1575, 0.5, 0.07873, 0.5909, 0.07873, 0.5455, 0.1575, 0.5909, 0.07873, 0.6364, 0.1575, 0.5455, 0.1575, 0.6818, 0.07873, 0.7273, 0.1575, 0.6364, 0.1575, 0.6818, 0.07873, 0.7727, 0.07873, 0.7273, 0.1575, 0.7727, 0.07873, 0.8182, 0.1575, 0.7273, 0.1575, 0.8636, 0.07873, 0.9091, 0.1575, 0.8182, 0.1575, 0.8636, 0.07873, 0.9545, 0.07873, 0.9091, 0.1575, 0.9545, 0.07873, 1.0, 0.1575, 0.9091, 0.1575, 0.3636, 0.1575, 0.4091, 0.07873, 0.4545, 0.1575, 0.3636, 0.1575, 0.3182, 0.07873, 0.4091, 0.07873, 0.3182, 0.07873, 0.3636, 0.0, 0.4091, 0.07873, 0.1364, 0.07873, 0.1818, 0.1575, 0.09091, 0.1575, 0.1364, 0.07873, 0.2273, 0.07873, 0.1818, 0.1575, 0.2273, 0.07873, 0.2727, 0.1575, 0.1818, 0.1575])
me_icosphere.update()
me_plane_009 = bpy.data.meshes.new('Plane.009')
me_plane_009.from_pydata([(0.0, -0.8303, -0.7235), (0.0, 0.8303, -0.7235), (0.0, -0.8303, 0.7235), (0.0, 0.8303, 0.7235), (0.1044, 0.8303, -0.7235), (0.1044, -0.8303, -0.7235), (0.1044, -0.8303, 0.7235), (0.1044, 0.8303, 0.7235)], [], [(0, 2, 3, 1), (5, 4, 7, 6), (2, 0, 5, 6), (3, 2, 6, 7), (0, 1, 4, 5), (1, 3, 7, 4)])
me_plane_009.polygons.foreach_set('use_smooth', [True] * 6)
_uv = me_plane_009.uv_layers.new(name='UVMap')
_uv.uv.foreach_set('vector', [1.0, 0.1313, 1.0, 0.1313, 1.0, 0.3687, 1.0, 0.3687, 1.0, 0.1313, 1.0, 0.3687, 1.0, 0.3687, 1.0, 0.1313, 1.0, 0.1313, 1.0, 0.1313, 1.0, 0.1313, 1.0, 0.1313, 1.0, 0.3687, 1.0, 0.1313, 1.0, 0.1313, 1.0, 0.3687, 1.0, 0.1313, 1.0, 0.3687, 1.0, 0.3687, 1.0, 0.1313, 1.0, 0.3687, 1.0, 0.3687, 1.0, 0.3687, 1.0, 0.3687])
me_plane_009.update()
me_plane_010 = bpy.data.meshes.new('Plane.010')
me_plane_010.from_pydata([(0.0, -0.8303, -0.7235), (0.0, 0.8303, -0.7235), (0.0, -0.8303, 0.7235), (0.0, 0.8303, 0.7235)], [], [(0, 1, 3, 2)])
me_plane_010.polygons.foreach_set('use_smooth', [True] * 1)
_uv = me_plane_010.uv_layers.new(name='UVMap')
_uv.uv.foreach_set('vector', [1.0, 0.1313, 1.0, 0.3687, 1.0, 0.3687, 1.0, 0.1313])
me_plane_010.update()
me_plane_005 = bpy.data.meshes.new('Plane.005')
me_plane_005.from_pydata([(-1.974, -2.811, 0.0), (1.974, -2.811, 0.0)], [(1, 0)], [])
_uv = me_plane_005.uv_layers.new(name='UVMap')
_uv.uv.foreach_set('vector', [])
me_plane_005.update()
me_plane_006 = bpy.data.meshes.new('Plane.006')
me_plane_006.from_pydata([(-1.134, 0.6479, -2.624), (0.4171, 0.6479, -2.624), (-1.134, 0.0004525, -2.624), (0.4171, 0.0004525, -2.624), (-0.05479, 0.5296, 2.372), (-1.016, 0.5296, 2.372), (-0.05479, 0.1187, 2.372), (-1.016, 0.1187, 2.372), (-1.134, 0.6479, -0.01881), (-1.134, 0.0004525, -0.01881), (0.06346, 0.6479, -0.01881), (0.06346, 0.0004525, -0.01881), (-1.134, 0.0004525, -0.7048), (-1.134, 0.6479, -0.7048), (0.4171, 0.6479, -0.7048), (0.4171, 0.0004525, -0.7048), (-1.134, 0.6479, 2.163), (0.06346, 0.6479, 2.163), (0.06346, 0.0004525, 2.163), (-1.134, 0.0004525, 2.163), (0.2154, 0.7998, 2.372), (-1.286, 0.7998, 2.372), (0.2154, -0.1515, 2.372), (-1.286, -0.1515, 2.372), (-1.286, 0.7998, 2.163), (0.2154, 0.7998, 2.163), (0.2154, -0.1515, 2.163), (-1.286, -0.1515, 2.163), (0.06346, 0.6479, 2.372), (-1.134, 0.6479, 2.372), (0.06346, 0.0004525, 2.372), (-1.134, 0.0004525, 2.372), (-0.05479, 0.5296, 2.287), (-1.016, 0.5296, 2.287), (-0.05479, 0.1187, 2.287), (-1.016, 0.1187, 2.287)], [], [(0, 2, 3, 1), (7, 5, 33, 35), (28, 29, 21, 20), (29, 31, 23, 21), (18, 19, 27, 26), (16, 17, 25, 24), (15, 12, 9, 11), (14, 15, 11, 10), (13, 14, 10, 8), (12, 13, 8, 9), (2, 0, 13, 12), (0, 1, 14, 13), (1, 3, 15, 14), (3, 2, 12, 15), (11, 9, 19, 18), (10, 11, 18, 17), (8, 10, 17, 16), (9, 8, 16, 19), (27, 24, 21, 23), (24, 25, 20, 21), (25, 26, 22, 20), (26, 27, 23, 22), (19, 16, 24, 27), (17, 18, 26, 25), (30, 28, 20, 22), (31, 30, 22, 23), (4, 5, 29, 28), (7, 6, 30, 31), (5, 7, 31, 29), (6, 4, 28, 30), (33, 32, 34, 35), (5, 4, 32, 33), (4, 6, 34, 32), (6, 7, 35, 34)])
_uv = me_plane_006.uv_layers.new(name='UVMap')
_uv.uv.foreach_set('vector', [0.0, 0.0, 0.0, 0.0, 0.0, 0.0, 0.0, 0.0, 0.0, 0.0, 0.0, 0.0, 0.0, 0.0, 0.0, 0.0, 0.0, 0.0, 0.0, 0.0, 0.0, 0.0, 0.0, 0.0, 0.0, 0.0, 0.0, 0.0, 0.0, 0.0, 0.0, 0.0, 0.0, 0.0, 0.0, 0.0, 0.0, 0.0, 0.0, 0.0, 0.0, 0.0, 0.0, 0.0, 0.0, 0.0, 0.0, 0.0, 0.0, 0.0, 0.0, 0.0, 0.0, 0.0, 0.0, 0.0, 0.0, 0.0, 0.0, 0.0, 0.0, 0.0, 0.0, 0.0, 0.0, 0.0, 0.0, 0.0, 0.0, 0.0, 0.0, 0.0, 0.0, 0.0, 0.0, 0.0, 0.0, 0.0, 0.0, 0.0, 0.0, 0.0, 0.0, 0.0, 0.0, 0.0, 0.0, 0.0, 0.0, 0.0, 0.0, 0.0, 0.0, 0.0, 0.0, 0.0, 0.0, 0.0, 0.0, 0.0, 0.0, 0.0, 0.0, 0.0, 0.0, 0.0, 0.0, 0.0, 0.0, 0.0, 0.0, 0.0, 0.0, 0.0, 0.0, 0.0, 0.0, 0.0, 0.0, 0.0, 0.0, 0.0, 0.0, 0.0, 0.0, 0.0, 0.0, 0.0, 0.0, 0.0, 0.0, 0.0, 0.0, 0.0, 0.0, 0.0, 0.0, 0.0, 0.0, 0.0, 0.0, 0.0, 0.0, 0.0, 0.0, 0.0, 0.0, 0.0, 0.0, 0.0, 0.0, 0.0, 0.0, 0.0, 0.0, 0.0, 0.0, 0.0, 0.0, 0.0, 0.0, 0.0, 0.0, 0.0, 0.0, 0.0, 0.0, 0.0, 0.0, 0.0, 0.0, 0.0, 0.0, 0.0, 0.0, 0.0, 0.0, 0.0, 0.0, 0.0, 0.0, 0.0, 0.0, 0.0, 0.0, 0.0, 0.0, 0.0, 0.0, 0.0, 0.0, 0.0, 0.0, 0.0, 0.0, 0.0, 0.0, 0.0, 0.0, 0.0, 0.0, 0.0, 0.0, 0.0, 0.0, 0.0, 0.0, 0.0, 0.0, 0.0, 0.0, 0.0, 0.0, 0.0, 0.0, 0.0, 0.0, 0.0, 0.0, 0.0, 0.0, 0.0, 0.0, 0.0, 0.0, 0.0, 0.0, 0.0, 0.0, 0.0, 0.0, 0.0, 0.0, 0.0, 0.0, 0.0, 0.0, 0.0, 0.0, 0.0, 0.0, 0.0, 0.0, 0.0, 0.0, 0.0, 0.0, 0.0, 0.0, 0.0, 0.0, 0.0, 0.0, 0.0, 0.0, 0.0, 0.0, 0.0, 0.0, 0.0, 0.0, 0.0, 0.0, 0.0, 0.0, 0.0, 0.0, 0.0, 0.0, 0.0, 0.0, 0.0])
me_plane_006.update()
me_plane_007 = bpy.data.meshes.new('Plane.007')
me_plane_007.from_pydata([(-1.0, -1.0, 0.0), (1.0, -1.0, 0.0), (-1.0, 1.0, 0.0), (1.0, 1.0, 0.0), (-1.0, 1.0, 0.2749), (-1.0, -1.0, 0.2749), (1.0, -1.0, 0.2749), (1.0, 1.0, 0.2749)], [], [(0, 2, 3, 1), (5, 6, 7, 4), (1, 3, 7, 6), (2, 0, 5, 4), (3, 2, 4, 7), (0, 1, 6, 5)])
me_plane_007.polygons.foreach_set('use_smooth', [True] * 6)
_uv = me_plane_007.uv_layers.new(name='UVMap')
_uv.uv.foreach_set('vector', [0.0, 0.0, 0.0, 1.0, 1.0, 1.0, 1.0, 0.0, 0.0, 0.0, 1.0, 0.0, 1.0, 1.0, 0.0, 1.0, 1.0, 0.0, 1.0, 1.0, 1.0, 1.0, 1.0, 0.0, 0.0, 1.0, 0.0, 0.0, 0.0, 0.0, 0.0, 1.0, 1.0, 1.0, 0.0, 1.0, 0.0, 1.0, 1.0, 1.0, 0.0, 0.0, 1.0, 0.0, 1.0, 0.0, 0.0, 0.0])
me_plane_007.update()
me_cube = bpy.data.meshes.new('Cube')
me_cube.from_pydata([(-1.0, -1.0, -1.0), (-1.0, -1.0, 1.0), (-1.0, 1.0, -1.0), (-1.0, 1.0, 1.0), (1.0, -1.0, -1.0), (1.0, -1.0, 1.0), (1.0, 1.0, -1.0), (1.0, 1.0, 1.0)], [], [(0, 1, 3, 2), (2, 3, 7, 6), (6, 7, 5, 4), (4, 5, 1, 0), (2, 6, 4, 0), (7, 3, 1, 5)])
_uv = me_cube.uv_layers.new(name='UVMap')
_uv.uv.foreach_set('vector', [0.375, 0.0, 0.625, 0.0, 0.625, 0.25, 0.375, 0.25, 0.375, 0.25, 0.625, 0.25, 0.625, 0.5, 0.375, 0.5, 0.375, 0.5, 0.625, 0.5, 0.625, 0.75, 0.375, 0.75, 0.375, 0.75, 0.625, 0.75, 0.625, 1.0, 0.375, 1.0, 0.125, 0.5, 0.375, 0.5, 0.375, 0.75, 0.125, 0.75, 0.625, 0.5, 0.875, 0.5, 0.875, 0.75, 0.625, 0.75])
me_cube.update()
me_plane_008 = bpy.data.meshes.new('Plane.008')
me_plane_008.from_pydata([(-1.0, 0.9211, 0.04487), (-1.0, -0.9211, 0.04487), (-0.9985, -0.9365, 0.04487), (-0.994, -0.9513, 0.04487), (-0.9867, -0.9649, 0.04487), (-0.9769, -0.9769, 0.04487), (-0.9649, -0.9867, 0.04487), (-0.9513, -0.994, 0.04487), (-0.9365, -0.9985, 0.04487), (-0.9211, -1.0, 0.04487), (0.9211, -1.0, 0.04487), (0.9365, -0.9985, 0.04487), (0.9513, -0.994, 0.04487), (0.9649, -0.9867, 0.04487), (0.9769, -0.9769, 0.04487), (0.9867, -0.9649, 0.04487), (0.994, -0.9513, 0.04487), (0.9985, -0.9365, 0.04487), (1.0, -0.9211, 0.04487), (1.0, 0.9211, 0.04487), (0.9985, 0.9365, 0.04487), (0.994, 0.9513, 0.04487), (0.9867, 0.9649, 0.04487), (0.9769, 0.9769, 0.04487), (0.9649, 0.9867, 0.04487), (0.9513, 0.994, 0.04487), (0.9365, 0.9985, 0.04487), (0.9211, 1.0, 0.04487), (-0.9211, 1.0, 0.04487), (-0.9365, 0.9985, 0.04487), (-0.9513, 0.994, 0.04487), (-0.9649, 0.9867, 0.04487), (-0.9769, 0.9769, 0.04487), (-0.9867, 0.9649, 0.04487), (-0.994, 0.9513, 0.04487), (-0.9985, 0.9365, 0.04487), (1.0, 0.05474, 0.04487), (-1.0, 0.04034, 0.04487), (1.0, 0.4149, 0.04487), (-1.0, 0.4053, 0.04487)], [], [(1, 2, 3, 4, 5, 6, 7, 8, 9, 10, 11, 12, 13, 14, 15, 16, 17, 18, 36, 37), (39, 38, 19, 20, 21, 22, 23, 24, 25, 26, 27, 28, 29, 30, 31, 32, 33, 34, 35, 0)])
me_plane_008.polygons.foreach_set('use_smooth', [True] * 2)
_uv = me_plane_008.uv_layers.new(name='UVMap')
_uv.uv.foreach_set('vector', [0.0, 0.03947, 0.0007584, 0.03177, 0.003004, 0.02436, 0.006651, 0.01754, 0.01156, 0.01156, 0.01754, 0.006651, 0.02436, 0.003004, 0.03177, 0.0007584, 0.03947, 0.0, 0.9605, 0.0, 0.9682, 0.0007584, 0.9756, 0.003004, 0.9825, 0.006651, 0.9884, 0.01156, 0.9933, 0.01754, 0.997, 0.02436, 0.9992, 0.03177, 1.0, 0.03947, 1.0, 0.5274, 0.0, 0.5202, 0.0, 0.7027, 1.0, 0.7075, 1.0, 0.9605, 0.9992, 0.9682, 0.997, 0.9756, 0.9933, 0.9825, 0.9884, 0.9884, 0.9825, 0.9933, 0.9756, 0.997, 0.9682, 0.9992, 0.9605, 1.0, 0.03947, 1.0, 0.03177, 0.9992, 0.02436, 0.997, 0.01754, 0.9933, 0.01156, 0.9884, 0.006651, 0.9825, 0.003004, 0.9756, 0.0007584, 0.9682, 0.0, 0.9605])
me_plane_008.update()
me_plane_011 = bpy.data.meshes.new('Plane.011')
me_plane_011.from_pydata([(-1.0, 0.9211, 0.04487), (-1.0, -0.9211, 0.04487), (-0.9985, -0.9365, 0.04487), (-0.994, -0.9513, 0.04487), (-0.9867, -0.9649, 0.04487), (-0.9769, -0.9769, 0.04487), (-0.9649, -0.9867, 0.04487), (-0.9513, -0.994, 0.04487), (-0.9365, -0.9985, 0.04487), (-0.9211, -1.0, 0.04487), (0.9211, -1.0, 0.04487), (0.9365, -0.9985, 0.04487), (0.9513, -0.994, 0.04487), (0.9649, -0.9867, 0.04487), (0.9769, -0.9769, 0.04487), (0.9867, -0.9649, 0.04487), (0.994, -0.9513, 0.04487), (0.9985, -0.9365, 0.04487), (1.0, -0.9211, 0.04487), (1.0, 0.9211, 0.04487), (0.9985, 0.9365, 0.04487), (0.994, 0.9513, 0.04487), (0.9867, 0.9649, 0.04487), (0.9769, 0.9769, 0.04487), (0.9649, 0.9867, 0.04487), (0.9513, 0.994, 0.04487), (0.9365, 0.9985, 0.04487), (0.9211, 1.0, 0.04487), (-0.9211, 1.0, 0.04487), (-0.9365, 0.9985, 0.04487), (-0.9513, 0.994, 0.04487), (-0.9649, 0.9867, 0.04487), (-0.9769, 0.9769, 0.04487), (-0.9867, 0.9649, 0.04487), (-0.994, 0.9513, 0.04487), (-0.9985, 0.9365, 0.04487)], [], [(1, 2, 3, 4, 5, 6, 7, 8, 9, 10, 11, 12, 13, 14, 15, 16, 17, 18, 19, 20, 21, 22, 23, 24, 25, 26, 27, 28, 29, 30, 31, 32, 33, 34, 35, 0)])
me_plane_011.polygons.foreach_set('use_smooth', [True] * 1)
_uv = me_plane_011.uv_layers.new(name='UVMap')
_uv.uv.foreach_set('vector', [0.0, 0.03947, 0.0007584, 0.03177, 0.003004, 0.02436, 0.006651, 0.01754, 0.01156, 0.01156, 0.01754, 0.006651, 0.02436, 0.003004, 0.03177, 0.0007584, 0.03947, 0.0, 0.9605, 0.0, 0.9682, 0.0007584, 0.9756, 0.003004, 0.9825, 0.006651, 0.9884, 0.01156, 0.9933, 0.01754, 0.997, 0.02436, 0.9992, 0.03177, 1.0, 0.03947, 1.0, 0.9605, 0.9992, 0.9682, 0.997, 0.9756, 0.9933, 0.9825, 0.9884, 0.9884, 0.9825, 0.9933, 0.9756, 0.997, 0.9682, 0.9992, 0.9605, 1.0, 0.03947, 1.0, 0.03177, 0.9992, 0.02436, 0.997, 0.01754, 0.9933, 0.01156, 0.9884, 0.006651, 0.9825, 0.003004, 0.9756, 0.0007584, 0.9682, 0.0, 0.9605])
me_plane_011.update()

# ---- objects
ob_light = bpy.data.objects.new('Light', light_light)
ob_camera = bpy.data.objects.new('Camera', cam_camera)
ob_plane = bpy.data.objects.new('Plane', me_plane)
ob_plane_001 = bpy.data.objects.new('Plane.001', me_plane_001)
ob_plane_002 = bpy.data.objects.new('Plane.002', me_plane_002)
ob_plane_003 = bpy.data.objects.new('Plane.003', me_plane_003)
ob_plane_004 = bpy.data.objects.new('Plane.004', me_plane_004)
ob_icosphere = bpy.data.objects.new('Icosphere', me_icosphere)
ob_plane_006 = bpy.data.objects.new('Plane.006', me_plane_009)
ob_plane_005 = bpy.data.objects.new('Plane.005', me_plane_010)
ob_plane_007 = bpy.data.objects.new('Plane.007', me_plane_005)
ob_plane_008 = bpy.data.objects.new('Plane.008', me_plane_006)
ob_plane_009 = bpy.data.objects.new('Plane.009', me_plane_007)
ob_plane_010 = bpy.data.objects.new('Plane.010', me_plane_007)
ob_plane_011 = bpy.data.objects.new('Plane.011', me_plane_007)
ob_plane_012 = bpy.data.objects.new('Plane.012', me_plane_007)
ob_plane_013 = bpy.data.objects.new('Plane.013', me_plane_007)
ob_plane_014 = bpy.data.objects.new('Plane.014', me_plane_007)
ob_plane_015 = bpy.data.objects.new('Plane.015', me_plane_007)
ob_plane_016 = bpy.data.objects.new('Plane.016', me_plane_007)
ob_plane_017 = bpy.data.objects.new('Plane.017', me_plane_007)
ob_plane_018 = bpy.data.objects.new('Plane.018', me_plane_007)
ob_plane_019 = bpy.data.objects.new('Plane.019', me_plane_007)
ob_plane_020 = bpy.data.objects.new('Plane.020', me_plane_007)
ob_plane_021 = bpy.data.objects.new('Plane.021', me_plane_007)
ob_cube = bpy.data.objects.new('Cube', me_cube)
ob_cube_001 = bpy.data.objects.new('Cube.001', me_cube)
ob_cube_002 = bpy.data.objects.new('Cube.002', me_cube)
ob_cube_003 = bpy.data.objects.new('Cube.003', me_cube)
ob_cube_004 = bpy.data.objects.new('Cube.004', me_cube)
ob_cube_005 = bpy.data.objects.new('Cube.005', me_cube)
ob_plane_022 = bpy.data.objects.new('Plane.022', me_plane_008)
ob_plane_023 = bpy.data.objects.new('Plane.023', me_plane_011)

# ---- transforms, parenting, visibility, modifiers, constraints
ob_light.location = (4.076, 1.005, 5.904)
ob_light.rotation_euler = (0.6503, 0.05522, 1.866)
ob_light.lock_rotations_4d = False
ob_light.empty_display_type = 'ARROWS'
ob_light.color = (0.0, 0.0, 0.0, 0.0)
ob_light.lineart.crease_threshold = 0.0
ob_camera.location = (7.359, -6.926, 4.958)
ob_camera.rotation_euler = (1.109, 0.0, 0.8149)
ob_camera.lock_rotations_4d = False
ob_camera.empty_display_type = 'ARROWS'
ob_camera.color = (0.0, 0.0, 0.0, 0.0)
ob_camera.display_type = 'WIRE'
ob_camera.lineart.crease_threshold = 0.0
ob_plane.location = (-0.8162, -0.2807, 0.0)
ob_plane.scale = (5.148, 5.219, 4.05)
_m = ob_plane.modifiers.new('Auto Smooth', 'NODES')
_m.node_group = ng_auto_smooth
_gi = [s.identifier for s in ng_auto_smooth.interface.items_tree if s.item_type == 'SOCKET' and s.in_out == 'INPUT']
_m[_gi[1]] = 0.7854  # Angle
ob_plane_001.location = (-0.9238, -0.5348, 0.001793)
_m = ob_plane_001.modifiers.new('Bevel', 'BEVEL')
_m.width = 0.009
_m.width_pct = 0.009
_m.use_clamp_overlap = False
_m.harden_normals = True
_m.miter_outer = 'MITER_ARC'
ob_plane_002.location = (-0.9238, -0.5348, 0.001793)
_m = ob_plane_002.modifiers.new('Subdivision', 'SUBSURF')
_m.levels = 2
ob_plane_003.location = (-0.9238, -0.5348, 0.001793)
_m = ob_plane_003.modifiers.new('Bevel', 'BEVEL')
_m.width = 0.009
_m.width_pct = 0.009
_m.use_clamp_overlap = False
_m.harden_normals = True
_m.miter_outer = 'MITER_ARC'
ob_plane_004.location = (-0.9238, -0.5348, 0.001793)
_m = ob_plane_004.modifiers.new('Bevel', 'BEVEL')
_m.width = 0.009
_m.width_pct = 0.009
_m.use_clamp_overlap = False
_m.harden_normals = True
_m.miter_outer = 'MITER_ARC'
ob_icosphere.location = (1.116, 1.333, 1.09)
ob_icosphere.scale = (0.08233, 0.08233, 0.08233)
_m = ob_icosphere.modifiers.new('Subdivision', 'SUBSURF')
_m.levels = 4
ob_plane_006.location = (0.891, -1.873, 1.585)
ob_plane_006.scale = (0.88, -0.03277, 1.0)
_m = ob_plane_006.modifiers.new('Bevel', 'BEVEL')
_m.width = 0.009
_m.width_pct = 0.009
_m.use_clamp_overlap = False
_m.harden_normals = True
_m.miter_outer = 'MITER_ARC'
ob_plane_005.location = (0.8678, -1.873, 1.585)
_m = ob_plane_005.modifiers.new('Bevel', 'BEVEL')
_m.width = 0.009
_m.width_pct = 0.009
_m.use_clamp_overlap = False
_m.harden_normals = True
_m.miter_outer = 'MITER_ARC'
ob_plane_007.location = (-0.9238, -0.5348, 0.001793)
_m = ob_plane_007.modifiers.new('Bevel', 'BEVEL')
_m.width = 0.009
_m.width_pct = 0.009
_m.use_clamp_overlap = False
_m.harden_normals = True
_m.miter_outer = 'MITER_ARC'
ob_plane_008.location = (-0.3886, -3.784, 2.625)
ob_plane_008.scale = (1.013, 1.013, 1.013)
_m = ob_plane_008.modifiers.new('Bevel', 'BEVEL')
_m.width = 0.009
_m.width_pct = 0.009
_m.use_clamp_overlap = False
_m.harden_normals = True
_m.miter_outer = 'MITER_ARC'
ob_plane_009.location = (0.2145, -1.167, 4.153)
ob_plane_009.rotation_euler = (0.0, 0.6397, 0.0)
ob_plane_009.scale = (0.1922, 0.318, 0.1922)
_m = ob_plane_009.modifiers.new('Bevel', 'BEVEL')
_m.width = 0.079
_m.width_pct = 0.079
_m.use_clamp_overlap = False
_m.harden_normals = True
_m.miter_outer = 'MITER_ARC'
ob_plane_010.location = (-0.1003, -2.72, 4.379)
ob_plane_010.rotation_euler = (0.006592, 0.6318, -3.241e-05)
ob_plane_010.scale = (0.1922, 0.318, 0.1922)
_m = ob_plane_010.modifiers.new('Bevel', 'BEVEL')
_m.width = 0.079
_m.width_pct = 0.079
_m.use_clamp_overlap = False
_m.harden_normals = True
_m.miter_outer = 'MITER_ARC'
ob_plane_011.location = (0.221, -0.1531, 4.148)
ob_plane_011.rotation_euler = (1.719e-05, 0.6397, 3.018e-05)
ob_plane_011.scale = (0.1922, 0.318, 0.1922)
_m = ob_plane_011.modifiers.new('Bevel', 'BEVEL')
_m.width = 0.079
_m.width_pct = 0.079
_m.use_clamp_overlap = False
_m.harden_normals = True
_m.miter_outer = 'MITER_ARC'
ob_plane_012.location = (1.079, -2.789, 3.501)
ob_plane_012.rotation_euler = (0.02073, 0.646, 8.135e-05)
ob_plane_012.scale = (0.1922, 0.318, 0.1922)
_m = ob_plane_012.modifiers.new('Bevel', 'BEVEL')
_m.width = 0.079
_m.width_pct = 0.079
_m.use_clamp_overlap = False
_m.harden_normals = True
_m.miter_outer = 'MITER_ARC'
ob_plane_013.location = (-0.6426, 1.39, 4.753)
ob_plane_013.rotation_euler = (-0.006762, 0.5519, -0.0007139)
ob_plane_013.scale = (0.1922, 0.318, 0.1922)
_m = ob_plane_013.modifiers.new('Bevel', 'BEVEL')
_m.width = 0.079
_m.width_pct = 0.079
_m.use_clamp_overlap = False
_m.harden_normals = True
_m.miter_outer = 'MITER_ARC'
ob_plane_014.location = (1.141, 1.368, 3.456)
ob_plane_014.rotation_euler = (-0.006866, 0.646, -0.00149)
ob_plane_014.scale = (0.1922, 0.318, 0.1922)
_m = ob_plane_014.modifiers.new('Bevel', 'BEVEL')
_m.width = 0.079
_m.width_pct = 0.079
_m.use_clamp_overlap = False
_m.harden_normals = True
_m.miter_outer = 'MITER_ARC'
ob_plane_015.location = (-1.975, -0.4064, 4.214)
ob_plane_015.rotation_euler = (0.003574, -0.6329, -0.006041)
ob_plane_015.scale = (0.1922, 0.318, 0.1922)
_m = ob_plane_015.modifiers.new('Bevel', 'BEVEL')
_m.width = 0.079
_m.width_pct = 0.079
_m.use_clamp_overlap = False
_m.harden_normals = True
_m.miter_outer = 'MITER_ARC'
ob_plane_016.location = (-1.472, 1.533, 4.573)
ob_plane_016.rotation_euler = (-0.002616, -0.618, -0.006032)
ob_plane_016.scale = (0.1922, 0.318, 0.1922)
_m = ob_plane_016.modifiers.new('Bevel', 'BEVEL')
_m.width = 0.079
_m.width_pct = 0.079
_m.use_clamp_overlap = False
_m.harden_normals = True
_m.miter_outer = 'MITER_ARC'
ob_plane_017.location = (-2.995, 1.439, 3.452)
ob_plane_017.rotation_euler = (-0.00241, -0.6458, -0.005946)
ob_plane_017.scale = (0.1922, 0.318, 0.1922)
_m = ob_plane_017.modifiers.new('Bevel', 'BEVEL')
_m.width = 0.079
_m.width_pct = 0.079
_m.use_clamp_overlap = False
_m.harden_normals = True
_m.miter_outer = 'MITER_ARC'
ob_plane_018.location = (-3.014, -0.8242, 3.441)
ob_plane_018.rotation_euler = (0.003579, -0.6458, -0.005946)
ob_plane_018.scale = (0.1922, 0.318, 0.1922)
_m = ob_plane_018.modifiers.new('Bevel', 'BEVEL')
_m.width = 0.079
_m.width_pct = 0.079
_m.use_clamp_overlap = False
_m.harden_normals = True
_m.miter_outer = 'MITER_ARC'
ob_plane_019.location = (-1.473, -2.38, 4.575)
ob_plane_019.rotation_euler = (0.009988, -0.6179, -0.005711)
ob_plane_019.scale = (0.1922, 0.318, 0.1922)
_m = ob_plane_019.modifiers.new('Bevel', 'BEVEL')
_m.width = 0.079
_m.width_pct = 0.079
_m.use_clamp_overlap = False
_m.harden_normals = True
_m.miter_outer = 'MITER_ARC'
ob_plane_020.location = (-3.103, -2.768, 3.369)
ob_plane_020.rotation_euler = (0.02423, -0.6457, -0.005944)
ob_plane_020.scale = (0.1922, 0.318, 0.1922)
_m = ob_plane_020.modifiers.new('Bevel', 'BEVEL')
_m.width = 0.079
_m.width_pct = 0.079
_m.use_clamp_overlap = False
_m.harden_normals = True
_m.miter_outer = 'MITER_ARC'
ob_plane_021.location = (-2.628, -1.212, 3.73)
ob_plane_021.rotation_euler = (0.003561, -0.6436, -0.005936)
ob_plane_021.scale = (0.1922, 0.318, 0.1922)
_m = ob_plane_021.modifiers.new('Bevel', 'BEVEL')
_m.width = 0.079
_m.width_pct = 0.079
_m.use_clamp_overlap = False
_m.harden_normals = True
_m.miter_outer = 'MITER_ARC'
ob_cube.location = (-0.2947, -3.688, 1.732)
ob_cube.scale = (0.3592, 0.1347, 0.1347)
_m = ob_cube.modifiers.new('Bevel', 'BEVEL')
_m.width = 0.048
_m.width_pct = 0.048
_m.use_clamp_overlap = False
_m.harden_normals = True
_m.miter_outer = 'MITER_ARC'
ob_cube_001.location = (-1.217, -3.671, 1.071)
ob_cube_001.rotation_euler = (-1.571, -0.0, 0.0)
ob_cube_001.scale = (0.3592, 0.1347, 0.1347)
_m = ob_cube_001.modifiers.new('Bevel', 'BEVEL')
_m.width = 0.048
_m.width_pct = 0.048
_m.use_clamp_overlap = False
_m.harden_normals = True
_m.miter_outer = 'MITER_ARC'
ob_cube_002.location = (-1.232, -3.783, 2.973)
ob_cube_002.rotation_euler = (-1.571, -0.0, 0.0)
ob_cube_002.scale = (0.3592, 0.1347, 0.1347)
_m = ob_cube_002.modifiers.new('Bevel', 'BEVEL')
_m.width = 0.048
_m.width_pct = 0.048
_m.use_clamp_overlap = False
_m.harden_normals = True
_m.miter_outer = 'MITER_ARC'
ob_cube_003.location = (-0.6034, -3.783, 4.107)
ob_cube_003.rotation_euler = (-1.571, -0.0, 0.0)
ob_cube_003.scale = (0.3592, 0.1347, 0.1347)
_m = ob_cube_003.modifiers.new('Bevel', 'BEVEL')
_m.width = 0.048
_m.width_pct = 0.048
_m.use_clamp_overlap = False
_m.harden_normals = True
_m.miter_outer = 'MITER_ARC'
ob_cube_004.location = (-0.6034, -3.783, 3.795)
ob_cube_004.rotation_euler = (-1.571, -0.0, 0.0)
ob_cube_004.scale = (0.3592, 0.1347, 0.1347)
_m = ob_cube_004.modifiers.new('Bevel', 'BEVEL')
_m.width = 0.048
_m.width_pct = 0.048
_m.use_clamp_overlap = False
_m.harden_normals = True
_m.miter_outer = 'MITER_ARC'
ob_cube_005.location = (-0.2947, -3.688, 1.395)
ob_cube_005.rotation_euler = (1.571, -0.0, 0.0)
ob_cube_005.scale = (0.3592, 0.1347, 0.1347)
_m = ob_cube_005.modifiers.new('Bevel', 'BEVEL')
_m.width = 0.048
_m.width_pct = 0.048
_m.use_clamp_overlap = False
_m.harden_normals = True
_m.miter_outer = 'MITER_ARC'
ob_plane_022.location = (-0.8162, -0.2807, 0.0)
ob_plane_022.scale = (5.148, 5.219, 4.05)
_m = ob_plane_022.modifiers.new('Auto Smooth', 'NODES')
_m.node_group = ng_auto_smooth
_gi = [s.identifier for s in ng_auto_smooth.interface.items_tree if s.item_type == 'SOCKET' and s.in_out == 'INPUT']
_m[_gi[1]] = 0.7854  # Angle
ob_plane_023.location = (-0.8162, -0.2807, 0.0)
ob_plane_023.scale = (5.148, 5.219, 4.05)
_m = ob_plane_023.modifiers.new('Auto Smooth', 'NODES')
_m.node_group = ng_auto_smooth
_gi = [s.identifier for s in ng_auto_smooth.interface.items_tree if s.item_type == 'SOCKET' and s.in_out == 'INPUT']
_m[_gi[1]] = 0.7854  # Angle

# ---- collection membership
col_collection.objects.link(ob_light)
col_collection.objects.link(ob_camera)
col_collection.objects.link(ob_plane)
col_collection.objects.link(ob_plane_001)
col_collection.objects.link(ob_plane_002)
col_collection.objects.link(ob_plane_003)
col_collection.objects.link(ob_plane_004)
col_collection.objects.link(ob_icosphere)
col_collection.objects.link(ob_plane_006)
col_collection.objects.link(ob_plane_005)
col_collection.objects.link(ob_plane_007)
col_collection.objects.link(ob_plane_008)
col_collection.objects.link(ob_plane_009)
col_collection.objects.link(ob_plane_010)
col_collection.objects.link(ob_plane_011)
col_collection.objects.link(ob_plane_012)
col_collection.objects.link(ob_plane_013)
col_collection.objects.link(ob_plane_014)
col_collection.objects.link(ob_plane_015)
col_collection.objects.link(ob_plane_016)
col_collection.objects.link(ob_plane_017)
col_collection.objects.link(ob_plane_018)
col_collection.objects.link(ob_plane_019)
col_collection.objects.link(ob_plane_020)
col_collection.objects.link(ob_plane_021)
col_collection.objects.link(ob_cube)
col_collection.objects.link(ob_cube_001)
col_collection.objects.link(ob_cube_002)
col_collection.objects.link(ob_cube_003)
col_collection.objects.link(ob_cube_004)
col_collection.objects.link(ob_cube_005)
col_collection.objects.link(ob_plane_022)
col_collection.objects.link(ob_plane_023)

# ---- scene / render settings (as saved in the file)
scene.camera = ob_camera
scene.frame_start = 1; scene.frame_end = 250; scene.frame_set(0)
scene.render.engine = 'BLENDER_EEVEE_NEXT'
scene.cycles.sampling_pattern = 'TABULATED_SOBOL'
scene.cycles.use_light_tree = False
scene.view_settings.view_transform = 'Filmic'
bpy.context.view_layer.update()
